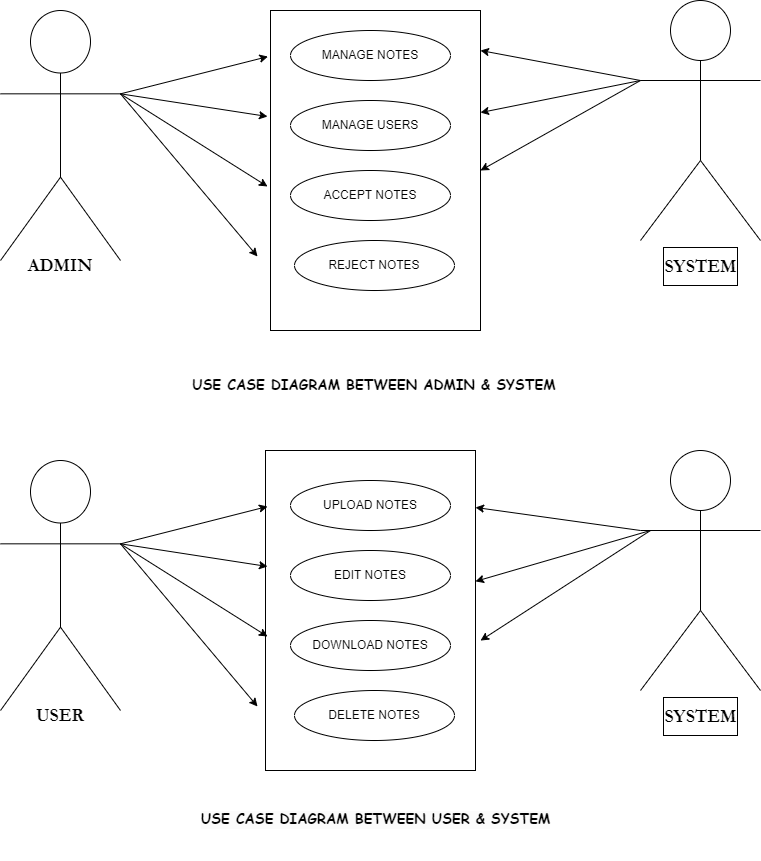

The diagram above was exported from draw.io. Its source (the exported page's mxGraphModel, read from the mxfile embedded in the PNG):
<mxGraphModel dx="1120" dy="484" grid="1" gridSize="10" guides="1" tooltips="1" connect="1" arrows="1" fold="1" page="1" pageScale="1" pageWidth="827" pageHeight="1169" math="0" shadow="0">
  <root>
    <mxCell id="0" />
    <mxCell id="1" parent="0" />
    <mxCell id="3Kej3PVYKgEWXaZX10Q--5" value="&lt;h2&gt;&lt;br&gt;&lt;/h2&gt;" style="shape=umlActor;verticalLabelPosition=bottom;verticalAlign=top;html=1;fontFamily=Garamond;fontSize=23;fontStyle=1" parent="1" vertex="1">
      <mxGeometry x="40" y="80" width="120" height="250" as="geometry" />
    </mxCell>
    <mxCell id="3Kej3PVYKgEWXaZX10Q--8" value="&lt;h2 style=&quot;line-height: 40%;&quot;&gt;SYSTEM&lt;/h2&gt;" style="shape=umlActor;verticalLabelPosition=bottom;verticalAlign=top;html=1;fontFamily=Garamond;labelBorderColor=default;align=center;" parent="1" vertex="1">
      <mxGeometry x="680" y="70" width="120" height="240" as="geometry" />
    </mxCell>
    <mxCell id="3Kej3PVYKgEWXaZX10Q--11" value="" style="rounded=0;whiteSpace=wrap;html=1;" parent="1" vertex="1">
      <mxGeometry x="310" y="80" width="210" height="320" as="geometry" />
    </mxCell>
    <mxCell id="3Kej3PVYKgEWXaZX10Q--14" value="MANAGE NOTES" style="ellipse;whiteSpace=wrap;html=1;" parent="1" vertex="1">
      <mxGeometry x="330" y="100" width="160" height="50" as="geometry" />
    </mxCell>
    <mxCell id="3Kej3PVYKgEWXaZX10Q--15" value="MANAGE USERS" style="ellipse;whiteSpace=wrap;html=1;" parent="1" vertex="1">
      <mxGeometry x="330" y="170" width="160" height="50" as="geometry" />
    </mxCell>
    <mxCell id="3Kej3PVYKgEWXaZX10Q--16" value="ACCEPT NOTES" style="ellipse;whiteSpace=wrap;html=1;" parent="1" vertex="1">
      <mxGeometry x="330" y="240" width="160" height="50" as="geometry" />
    </mxCell>
    <mxCell id="3Kej3PVYKgEWXaZX10Q--17" value="REJECT NOTES" style="ellipse;whiteSpace=wrap;html=1;" parent="1" vertex="1">
      <mxGeometry x="334" y="310" width="160" height="50" as="geometry" />
    </mxCell>
    <mxCell id="3Kej3PVYKgEWXaZX10Q--19" value="" style="endArrow=classic;html=1;rounded=0;entryX=-0.012;entryY=0.144;entryDx=0;entryDy=0;entryPerimeter=0;exitX=1;exitY=0.3333333333333333;exitDx=0;exitDy=0;exitPerimeter=0;" parent="1" target="3Kej3PVYKgEWXaZX10Q--11" edge="1" source="3Kej3PVYKgEWXaZX10Q--5">
      <mxGeometry width="50" height="50" relative="1" as="geometry">
        <mxPoint x="180" y="110" as="sourcePoint" />
        <mxPoint x="240" y="90" as="targetPoint" />
      </mxGeometry>
    </mxCell>
    <mxCell id="3Kej3PVYKgEWXaZX10Q--20" value="" style="endArrow=classic;html=1;rounded=0;entryX=-0.012;entryY=0.144;entryDx=0;entryDy=0;entryPerimeter=0;exitX=1;exitY=0.3333333333333333;exitDx=0;exitDy=0;exitPerimeter=0;" parent="1" edge="1" source="3Kej3PVYKgEWXaZX10Q--5">
      <mxGeometry width="50" height="50" relative="1" as="geometry">
        <mxPoint x="160" y="160" as="sourcePoint" />
        <mxPoint x="307" y="256" as="targetPoint" />
      </mxGeometry>
    </mxCell>
    <mxCell id="3Kej3PVYKgEWXaZX10Q--21" value="" style="endArrow=classic;html=1;rounded=0;entryX=-0.012;entryY=0.144;entryDx=0;entryDy=0;entryPerimeter=0;exitX=1;exitY=0.3333333333333333;exitDx=0;exitDy=0;exitPerimeter=0;" parent="1" edge="1" source="3Kej3PVYKgEWXaZX10Q--5">
      <mxGeometry width="50" height="50" relative="1" as="geometry">
        <mxPoint x="180" y="170" as="sourcePoint" />
        <mxPoint x="307" y="186" as="targetPoint" />
      </mxGeometry>
    </mxCell>
    <mxCell id="3Kej3PVYKgEWXaZX10Q--22" value="" style="endArrow=classic;html=1;rounded=0;entryX=1;entryY=0.125;entryDx=0;entryDy=0;entryPerimeter=0;exitX=0;exitY=0.3333333333333333;exitDx=0;exitDy=0;exitPerimeter=0;" parent="1" edge="1" target="3Kej3PVYKgEWXaZX10Q--11" source="3Kej3PVYKgEWXaZX10Q--8">
      <mxGeometry width="50" height="50" relative="1" as="geometry">
        <mxPoint x="530" y="117" as="sourcePoint" />
        <mxPoint x="657" y="133" as="targetPoint" />
      </mxGeometry>
    </mxCell>
    <mxCell id="3Kej3PVYKgEWXaZX10Q--23" value="" style="endArrow=classic;html=1;rounded=0;entryX=-0.012;entryY=0.144;entryDx=0;entryDy=0;entryPerimeter=0;exitX=1;exitY=0.3333333333333333;exitDx=0;exitDy=0;exitPerimeter=0;" parent="1" edge="1" source="3Kej3PVYKgEWXaZX10Q--5">
      <mxGeometry width="50" height="50" relative="1" as="geometry">
        <mxPoint x="170" y="310" as="sourcePoint" />
        <mxPoint x="297" y="326" as="targetPoint" />
      </mxGeometry>
    </mxCell>
    <mxCell id="3Kej3PVYKgEWXaZX10Q--27" value="&lt;h2&gt;ADMIN&lt;/h2&gt;" style="text;html=1;strokeColor=none;fillColor=none;align=center;verticalAlign=middle;whiteSpace=wrap;rounded=0;fontSize=12;fontFamily=Garamond;" parent="1" vertex="1">
      <mxGeometry x="70" y="320" width="60" height="30" as="geometry" />
    </mxCell>
    <mxCell id="3Kej3PVYKgEWXaZX10Q--29" value="" style="endArrow=classic;html=1;rounded=0;entryX=1;entryY=0.5;entryDx=0;entryDy=0;" parent="1" edge="1" target="3Kej3PVYKgEWXaZX10Q--11">
      <mxGeometry width="50" height="50" relative="1" as="geometry">
        <mxPoint x="680" y="150" as="sourcePoint" />
        <mxPoint x="670" y="215" as="targetPoint" />
      </mxGeometry>
    </mxCell>
    <mxCell id="3Kej3PVYKgEWXaZX10Q--30" value="" style="endArrow=classic;html=1;rounded=0;entryX=1;entryY=0.319;entryDx=0;entryDy=0;entryPerimeter=0;" parent="1" edge="1" target="3Kej3PVYKgEWXaZX10Q--11">
      <mxGeometry width="50" height="50" relative="1" as="geometry">
        <mxPoint x="680" y="150" as="sourcePoint" />
        <mxPoint x="660" y="170" as="targetPoint" />
      </mxGeometry>
    </mxCell>
    <mxCell id="3Kej3PVYKgEWXaZX10Q--45" value="&lt;h3&gt;&lt;font face=&quot;Comic Sans MS&quot;&gt;USE CASE DIAGRAM BETWEEN ADMIN &amp;amp; SYSTEM&lt;/font&gt;&lt;/h3&gt;" style="text;html=1;strokeColor=none;fillColor=none;align=center;verticalAlign=middle;whiteSpace=wrap;rounded=0;fontSize=12;fontFamily=Garamond;" parent="1" vertex="1">
      <mxGeometry x="69" y="440" width="690" height="30" as="geometry" />
    </mxCell>
    <mxCell id="3Kej3PVYKgEWXaZX10Q--46" value="&lt;h3 style=&quot;border-color: var(--border-color); color: rgb(0, 0, 0); font-family: Garamond; font-style: normal; font-variant-ligatures: normal; font-variant-caps: normal; letter-spacing: normal; orphans: 2; text-align: center; text-indent: 0px; text-transform: none; widows: 2; word-spacing: 0px; -webkit-text-stroke-width: 0px; background-color: rgb(251, 251, 251); text-decoration-thickness: initial; text-decoration-style: initial; text-decoration-color: initial;&quot;&gt;&lt;font style=&quot;border-color: var(--border-color);&quot; face=&quot;Comic Sans MS&quot;&gt;USE CASE DIAGRAM BETWEEN USER &amp;amp; SYSTEM&lt;/font&gt;&lt;/h3&gt;" style="text;whiteSpace=wrap;html=1;fontSize=12;fontFamily=Comic Sans MS;" parent="1" vertex="1">
      <mxGeometry x="239" y="860" width="520" height="70" as="geometry" />
    </mxCell>
    <mxCell id="3Kej3PVYKgEWXaZX10Q--50" value="" style="rounded=0;whiteSpace=wrap;html=1;" parent="1" vertex="1">
      <mxGeometry x="305" y="520" width="210" height="320" as="geometry" />
    </mxCell>
    <mxCell id="3Kej3PVYKgEWXaZX10Q--51" value="&lt;h2&gt;&lt;br&gt;&lt;/h2&gt;" style="shape=umlActor;verticalLabelPosition=bottom;verticalAlign=top;html=1;fontFamily=Garamond;fontSize=23;fontStyle=1" parent="1" vertex="1">
      <mxGeometry x="40" y="530" width="120" height="250" as="geometry" />
    </mxCell>
    <mxCell id="3Kej3PVYKgEWXaZX10Q--52" value="&lt;h2 style=&quot;line-height: 40%;&quot;&gt;SYSTEM&lt;/h2&gt;" style="shape=umlActor;verticalLabelPosition=bottom;verticalAlign=top;html=1;fontFamily=Garamond;labelBorderColor=default;align=center;" parent="1" vertex="1">
      <mxGeometry x="680" y="520" width="120" height="240" as="geometry" />
    </mxCell>
    <mxCell id="3Kej3PVYKgEWXaZX10Q--53" value="UPLOAD NOTES" style="ellipse;whiteSpace=wrap;html=1;" parent="1" vertex="1">
      <mxGeometry x="330" y="550" width="160" height="50" as="geometry" />
    </mxCell>
    <mxCell id="3Kej3PVYKgEWXaZX10Q--54" value="EDIT NOTES" style="ellipse;whiteSpace=wrap;html=1;" parent="1" vertex="1">
      <mxGeometry x="330" y="620" width="160" height="50" as="geometry" />
    </mxCell>
    <mxCell id="3Kej3PVYKgEWXaZX10Q--55" value="DOWNLOAD NOTES" style="ellipse;whiteSpace=wrap;html=1;" parent="1" vertex="1">
      <mxGeometry x="330" y="690" width="160" height="50" as="geometry" />
    </mxCell>
    <mxCell id="3Kej3PVYKgEWXaZX10Q--56" value="DELETE NOTES" style="ellipse;whiteSpace=wrap;html=1;" parent="1" vertex="1">
      <mxGeometry x="334" y="760" width="160" height="50" as="geometry" />
    </mxCell>
    <mxCell id="3Kej3PVYKgEWXaZX10Q--57" value="" style="endArrow=classic;html=1;rounded=0;entryX=-0.012;entryY=0.144;entryDx=0;entryDy=0;entryPerimeter=0;exitX=1;exitY=0.3333333333333333;exitDx=0;exitDy=0;exitPerimeter=0;" parent="1" edge="1" source="3Kej3PVYKgEWXaZX10Q--51">
      <mxGeometry width="50" height="50" relative="1" as="geometry">
        <mxPoint x="180" y="560" as="sourcePoint" />
        <mxPoint x="307" y="576" as="targetPoint" />
      </mxGeometry>
    </mxCell>
    <mxCell id="3Kej3PVYKgEWXaZX10Q--58" value="" style="endArrow=classic;html=1;rounded=0;entryX=-0.012;entryY=0.144;entryDx=0;entryDy=0;entryPerimeter=0;exitX=1;exitY=0.3333333333333333;exitDx=0;exitDy=0;exitPerimeter=0;" parent="1" edge="1" source="3Kej3PVYKgEWXaZX10Q--51">
      <mxGeometry width="50" height="50" relative="1" as="geometry">
        <mxPoint x="180" y="690" as="sourcePoint" />
        <mxPoint x="307" y="706" as="targetPoint" />
      </mxGeometry>
    </mxCell>
    <mxCell id="3Kej3PVYKgEWXaZX10Q--59" value="" style="endArrow=classic;html=1;rounded=0;entryX=-0.012;entryY=0.144;entryDx=0;entryDy=0;entryPerimeter=0;exitX=1;exitY=0.3333333333333333;exitDx=0;exitDy=0;exitPerimeter=0;" parent="1" edge="1" source="3Kej3PVYKgEWXaZX10Q--51">
      <mxGeometry width="50" height="50" relative="1" as="geometry">
        <mxPoint x="180" y="620" as="sourcePoint" />
        <mxPoint x="307" y="636" as="targetPoint" />
      </mxGeometry>
    </mxCell>
    <mxCell id="3Kej3PVYKgEWXaZX10Q--60" value="" style="endArrow=classic;html=1;rounded=0;exitX=0;exitY=0.3333333333333333;exitDx=0;exitDy=0;exitPerimeter=0;entryX=1;entryY=0.178;entryDx=0;entryDy=0;entryPerimeter=0;" parent="1" edge="1" target="3Kej3PVYKgEWXaZX10Q--50" source="3Kej3PVYKgEWXaZX10Q--52">
      <mxGeometry width="50" height="50" relative="1" as="geometry">
        <mxPoint x="570" y="540" as="sourcePoint" />
        <mxPoint x="657" y="583" as="targetPoint" />
      </mxGeometry>
    </mxCell>
    <mxCell id="3Kej3PVYKgEWXaZX10Q--61" value="" style="endArrow=classic;html=1;rounded=0;entryX=-0.012;entryY=0.144;entryDx=0;entryDy=0;entryPerimeter=0;exitX=1;exitY=0.3333333333333333;exitDx=0;exitDy=0;exitPerimeter=0;" parent="1" edge="1" source="3Kej3PVYKgEWXaZX10Q--51">
      <mxGeometry width="50" height="50" relative="1" as="geometry">
        <mxPoint x="170" y="760" as="sourcePoint" />
        <mxPoint x="297" y="776" as="targetPoint" />
      </mxGeometry>
    </mxCell>
    <mxCell id="3Kej3PVYKgEWXaZX10Q--62" value="&lt;h2&gt;USER&lt;/h2&gt;" style="text;html=1;strokeColor=none;fillColor=none;align=center;verticalAlign=middle;whiteSpace=wrap;rounded=0;fontSize=12;fontFamily=Garamond;" parent="1" vertex="1">
      <mxGeometry x="70" y="770" width="60" height="30" as="geometry" />
    </mxCell>
    <mxCell id="3Kej3PVYKgEWXaZX10Q--63" value="" style="endArrow=classic;html=1;rounded=0;entryX=1.024;entryY=0.594;entryDx=0;entryDy=0;entryPerimeter=0;" parent="1" edge="1" target="3Kej3PVYKgEWXaZX10Q--50">
      <mxGeometry width="50" height="50" relative="1" as="geometry">
        <mxPoint x="690" y="600" as="sourcePoint" />
        <mxPoint x="670" y="665" as="targetPoint" />
      </mxGeometry>
    </mxCell>
    <mxCell id="3Kej3PVYKgEWXaZX10Q--64" value="" style="endArrow=classic;html=1;rounded=0;entryX=1;entryY=0.409;entryDx=0;entryDy=0;entryPerimeter=0;" parent="1" edge="1" target="3Kej3PVYKgEWXaZX10Q--50">
      <mxGeometry width="50" height="50" relative="1" as="geometry">
        <mxPoint x="690" y="600" as="sourcePoint" />
        <mxPoint x="520" y="670" as="targetPoint" />
      </mxGeometry>
    </mxCell>
  </root>
</mxGraphModel>